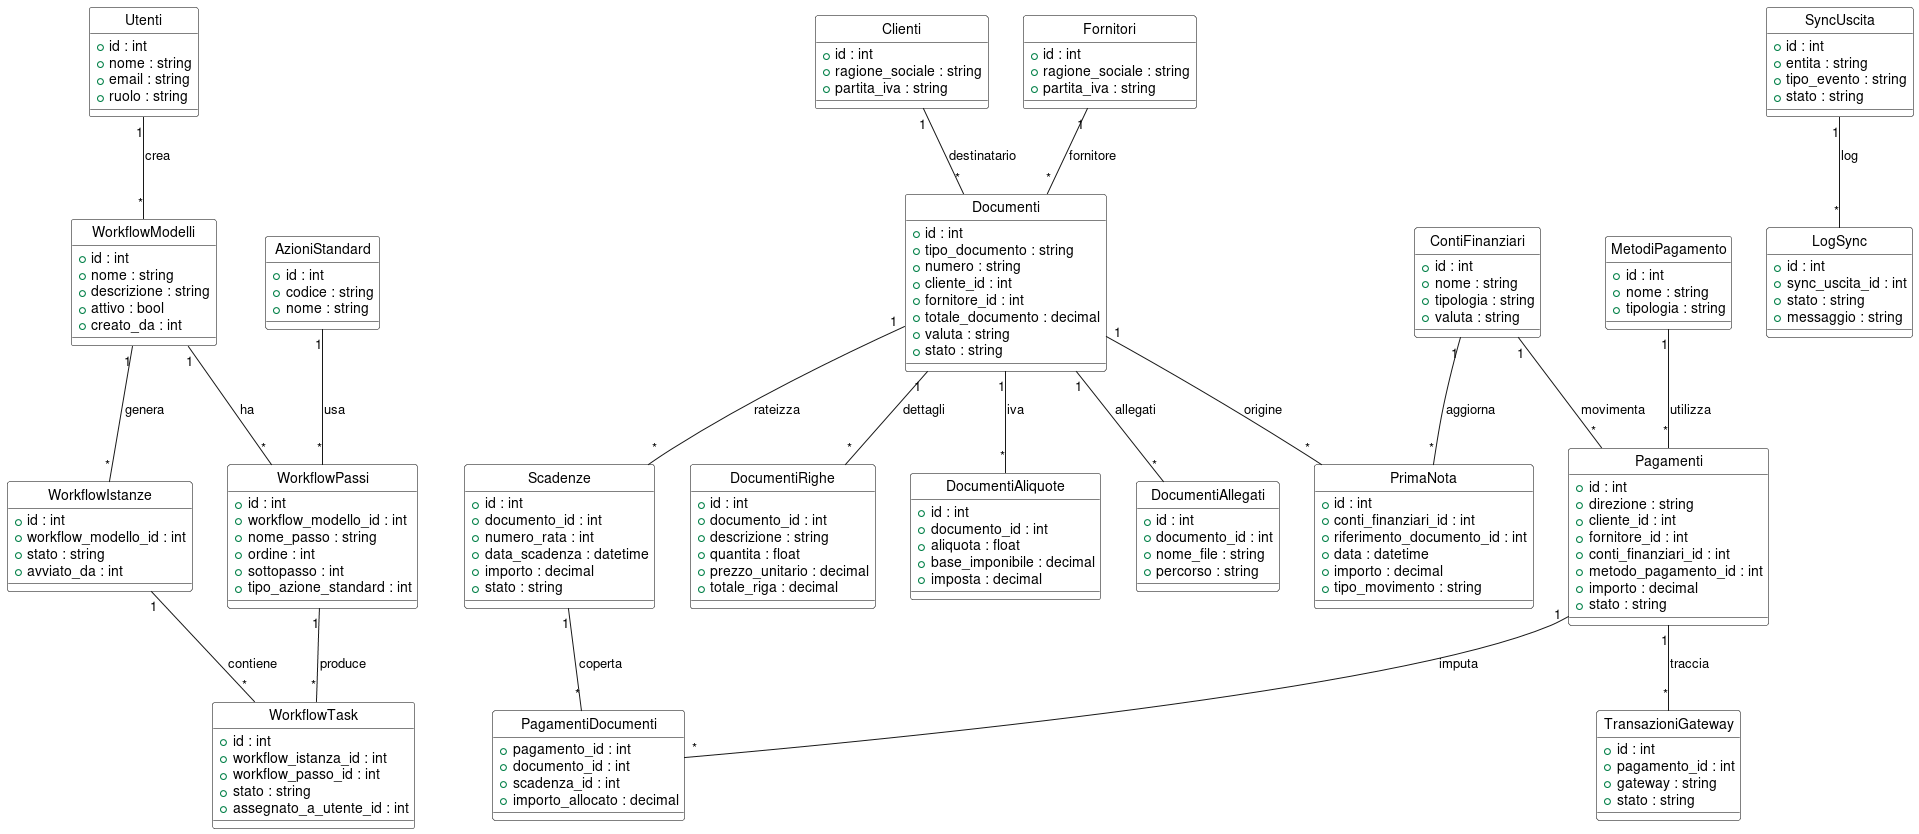

The diagram above was rendered by PlantUML. Its source (embedded in the PNG):
@startuml "ER Tenant Gestionale"
hide circle
skinparam class {
    BackgroundColor White
    BorderColor Black
}

class Utenti {
  +id : int
  +nome : string
  +email : string
  +ruolo : string
}

class WorkflowModelli {
  +id : int
  +nome : string
  +descrizione : string
  +attivo : bool
  +creato_da : int
}

class WorkflowPassi {
  +id : int
  +workflow_modello_id : int
  +nome_passo : string
  +ordine : int
  +sottopasso : int
  +tipo_azione_standard : int
}

class WorkflowIstanze {
  +id : int
  +workflow_modello_id : int
  +stato : string
  +avviato_da : int
}

class WorkflowTask {
  +id : int
  +workflow_istanza_id : int
  +workflow_passo_id : int
  +stato : string
  +assegnato_a_utente_id : int
}

class AzioniStandard {
  +id : int
  +codice : string
  +nome : string
}

class Clienti {
  +id : int
  +ragione_sociale : string
  +partita_iva : string
}

class Fornitori {
  +id : int
  +ragione_sociale : string
  +partita_iva : string
}

class Documenti {
  +id : int
  +tipo_documento : string
  +numero : string
  +cliente_id : int
  +fornitore_id : int
  +totale_documento : decimal
  +valuta : string
  +stato : string
}

class DocumentiRighe {
  +id : int
  +documento_id : int
  +descrizione : string
  +quantita : float
  +prezzo_unitario : decimal
  +totale_riga : decimal
}

class DocumentiAliquote {
  +id : int
  +documento_id : int
  +aliquota : float
  +base_imponibile : decimal
  +imposta : decimal
}

class DocumentiAllegati {
  +id : int
  +documento_id : int
  +nome_file : string
  +percorso : string
}

class Scadenze {
  +id : int
  +documento_id : int
  +numero_rata : int
  +data_scadenza : datetime
  +importo : decimal
  +stato : string
}

class Pagamenti {
  +id : int
  +direzione : string
  +cliente_id : int
  +fornitore_id : int
  +conti_finanziari_id : int
  +metodo_pagamento_id : int
  +importo : decimal
  +stato : string
}

class PagamentiDocumenti {
  +pagamento_id : int
  +documento_id : int
  +scadenza_id : int
  +importo_allocato : decimal
}

class MetodiPagamento {
  +id : int
  +nome : string
  +tipologia : string
}

class ContiFinanziari {
  +id : int
  +nome : string
  +tipologia : string
  +valuta : string
}

class TransazioniGateway {
  +id : int
  +pagamento_id : int
  +gateway : string
  +stato : string
}

class PrimaNota {
  +id : int
  +conti_finanziari_id : int
  +riferimento_documento_id : int
  +data : datetime
  +importo : decimal
  +tipo_movimento : string
}

class SyncUscita {
  +id : int
  +entita : string
  +tipo_evento : string
  +stato : string
}

class LogSync {
  +id : int
  +sync_uscita_id : int
  +stato : string
  +messaggio : string
}

Utenti "1" -- "*" WorkflowModelli : crea
WorkflowModelli "1" -- "*" WorkflowPassi : ha
WorkflowModelli "1" -- "*" WorkflowIstanze : genera
WorkflowPassi "1" -- "*" WorkflowTask : produce
WorkflowIstanze "1" -- "*" WorkflowTask : contiene
AzioniStandard "1" -- "*" WorkflowPassi : usa
Clienti "1" -- "*" Documenti : destinatario
Fornitori "1" -- "*" Documenti : fornitore
Documenti "1" -- "*" DocumentiRighe : dettagli
Documenti "1" -- "*" DocumentiAliquote : iva
Documenti "1" -- "*" DocumentiAllegati : allegati
Documenti "1" -- "*" Scadenze : rateizza
Scadenze "1" -- "*" PagamentiDocumenti : coperta
Pagamenti "1" -- "*" PagamentiDocumenti : imputa
MetodiPagamento "1" -- "*" Pagamenti : utilizza
ContiFinanziari "1" -- "*" Pagamenti : movimenta
Pagamenti "1" -- "*" TransazioniGateway : traccia
ContiFinanziari "1" -- "*" PrimaNota : aggiorna
Documenti "1" -- "*" PrimaNota : origine
SyncUscita "1" -- "*" LogSync : log

@enduml